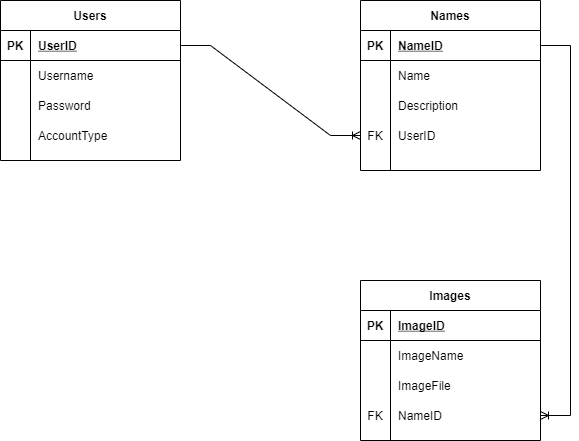

The diagram above was exported from draw.io. Its source (the exported page's mxGraphModel, read from the mxfile embedded in the PNG):
<mxGraphModel dx="2062" dy="1122" grid="1" gridSize="10" guides="1" tooltips="1" connect="1" arrows="1" fold="1" page="1" pageScale="1" pageWidth="850" pageHeight="1100" math="0" shadow="0">
  <root>
    <mxCell id="0" />
    <mxCell id="1" parent="0" />
    <mxCell id="mtQ0OKtnIG4qSu7oZ8Ih-1" value="Users" style="shape=table;startSize=30;container=1;collapsible=1;childLayout=tableLayout;fixedRows=1;rowLines=0;fontStyle=1;align=center;resizeLast=1;fillColor=default;strokeColor=default;fontColor=default;" vertex="1" parent="1">
      <mxGeometry x="40" y="80" width="180" height="160" as="geometry" />
    </mxCell>
    <mxCell id="mtQ0OKtnIG4qSu7oZ8Ih-2" value="" style="shape=partialRectangle;collapsible=0;dropTarget=0;pointerEvents=0;fillColor=none;top=0;left=0;bottom=1;right=0;points=[[0,0.5],[1,0.5]];portConstraint=eastwest;" vertex="1" parent="mtQ0OKtnIG4qSu7oZ8Ih-1">
      <mxGeometry y="30" width="180" height="30" as="geometry" />
    </mxCell>
    <mxCell id="mtQ0OKtnIG4qSu7oZ8Ih-3" value="PK" style="shape=partialRectangle;connectable=0;fillColor=none;top=0;left=0;bottom=0;right=0;fontStyle=1;overflow=hidden;" vertex="1" parent="mtQ0OKtnIG4qSu7oZ8Ih-2">
      <mxGeometry width="30" height="30" as="geometry">
        <mxRectangle width="30" height="30" as="alternateBounds" />
      </mxGeometry>
    </mxCell>
    <mxCell id="mtQ0OKtnIG4qSu7oZ8Ih-4" value="UserID" style="shape=partialRectangle;connectable=0;fillColor=none;top=0;left=0;bottom=0;right=0;align=left;spacingLeft=6;fontStyle=5;overflow=hidden;fontColor=default;" vertex="1" parent="mtQ0OKtnIG4qSu7oZ8Ih-2">
      <mxGeometry x="30" width="150" height="30" as="geometry">
        <mxRectangle width="150" height="30" as="alternateBounds" />
      </mxGeometry>
    </mxCell>
    <mxCell id="mtQ0OKtnIG4qSu7oZ8Ih-5" value="" style="shape=partialRectangle;collapsible=0;dropTarget=0;pointerEvents=0;fillColor=none;top=0;left=0;bottom=0;right=0;points=[[0,0.5],[1,0.5]];portConstraint=eastwest;" vertex="1" parent="mtQ0OKtnIG4qSu7oZ8Ih-1">
      <mxGeometry y="60" width="180" height="30" as="geometry" />
    </mxCell>
    <mxCell id="mtQ0OKtnIG4qSu7oZ8Ih-6" value="" style="shape=partialRectangle;connectable=0;fillColor=none;top=0;left=0;bottom=0;right=0;editable=1;overflow=hidden;" vertex="1" parent="mtQ0OKtnIG4qSu7oZ8Ih-5">
      <mxGeometry width="30" height="30" as="geometry">
        <mxRectangle width="30" height="30" as="alternateBounds" />
      </mxGeometry>
    </mxCell>
    <mxCell id="mtQ0OKtnIG4qSu7oZ8Ih-7" value="Username" style="shape=partialRectangle;connectable=0;fillColor=none;top=0;left=0;bottom=0;right=0;align=left;spacingLeft=6;overflow=hidden;fontColor=default;" vertex="1" parent="mtQ0OKtnIG4qSu7oZ8Ih-5">
      <mxGeometry x="30" width="150" height="30" as="geometry">
        <mxRectangle width="150" height="30" as="alternateBounds" />
      </mxGeometry>
    </mxCell>
    <mxCell id="mtQ0OKtnIG4qSu7oZ8Ih-8" value="" style="shape=partialRectangle;collapsible=0;dropTarget=0;pointerEvents=0;fillColor=none;top=0;left=0;bottom=0;right=0;points=[[0,0.5],[1,0.5]];portConstraint=eastwest;" vertex="1" parent="mtQ0OKtnIG4qSu7oZ8Ih-1">
      <mxGeometry y="90" width="180" height="30" as="geometry" />
    </mxCell>
    <mxCell id="mtQ0OKtnIG4qSu7oZ8Ih-9" value="" style="shape=partialRectangle;connectable=0;fillColor=none;top=0;left=0;bottom=0;right=0;editable=1;overflow=hidden;" vertex="1" parent="mtQ0OKtnIG4qSu7oZ8Ih-8">
      <mxGeometry width="30" height="30" as="geometry">
        <mxRectangle width="30" height="30" as="alternateBounds" />
      </mxGeometry>
    </mxCell>
    <mxCell id="mtQ0OKtnIG4qSu7oZ8Ih-10" value="Password" style="shape=partialRectangle;connectable=0;fillColor=none;top=0;left=0;bottom=0;right=0;align=left;spacingLeft=6;overflow=hidden;fontColor=default;" vertex="1" parent="mtQ0OKtnIG4qSu7oZ8Ih-8">
      <mxGeometry x="30" width="150" height="30" as="geometry">
        <mxRectangle width="150" height="30" as="alternateBounds" />
      </mxGeometry>
    </mxCell>
    <mxCell id="mtQ0OKtnIG4qSu7oZ8Ih-11" value="" style="shape=partialRectangle;collapsible=0;dropTarget=0;pointerEvents=0;fillColor=none;top=0;left=0;bottom=0;right=0;points=[[0,0.5],[1,0.5]];portConstraint=eastwest;" vertex="1" parent="mtQ0OKtnIG4qSu7oZ8Ih-1">
      <mxGeometry y="120" width="180" height="30" as="geometry" />
    </mxCell>
    <mxCell id="mtQ0OKtnIG4qSu7oZ8Ih-12" value="" style="shape=partialRectangle;connectable=0;fillColor=none;top=0;left=0;bottom=0;right=0;editable=1;overflow=hidden;" vertex="1" parent="mtQ0OKtnIG4qSu7oZ8Ih-11">
      <mxGeometry width="30" height="30" as="geometry">
        <mxRectangle width="30" height="30" as="alternateBounds" />
      </mxGeometry>
    </mxCell>
    <mxCell id="mtQ0OKtnIG4qSu7oZ8Ih-13" value="AccountType" style="shape=partialRectangle;connectable=0;fillColor=none;top=0;left=0;bottom=0;right=0;align=left;spacingLeft=6;overflow=hidden;fontColor=default;" vertex="1" parent="mtQ0OKtnIG4qSu7oZ8Ih-11">
      <mxGeometry x="30" width="150" height="30" as="geometry">
        <mxRectangle width="150" height="30" as="alternateBounds" />
      </mxGeometry>
    </mxCell>
    <mxCell id="mtQ0OKtnIG4qSu7oZ8Ih-14" value="Names" style="shape=table;startSize=30;container=1;collapsible=1;childLayout=tableLayout;fixedRows=1;rowLines=0;fontStyle=1;align=center;resizeLast=1;fontColor=default;strokeColor=default;fillColor=default;" vertex="1" parent="1">
      <mxGeometry x="400" y="80" width="180" height="170" as="geometry" />
    </mxCell>
    <mxCell id="mtQ0OKtnIG4qSu7oZ8Ih-15" value="" style="shape=partialRectangle;collapsible=0;dropTarget=0;pointerEvents=0;fillColor=none;top=0;left=0;bottom=1;right=0;points=[[0,0.5],[1,0.5]];portConstraint=eastwest;fontColor=default;strokeColor=default;" vertex="1" parent="mtQ0OKtnIG4qSu7oZ8Ih-14">
      <mxGeometry y="30" width="180" height="30" as="geometry" />
    </mxCell>
    <mxCell id="mtQ0OKtnIG4qSu7oZ8Ih-16" value="PK" style="shape=partialRectangle;connectable=0;fillColor=none;top=0;left=0;bottom=0;right=0;fontStyle=1;overflow=hidden;fontColor=default;strokeColor=default;" vertex="1" parent="mtQ0OKtnIG4qSu7oZ8Ih-15">
      <mxGeometry width="30" height="30" as="geometry">
        <mxRectangle width="30" height="30" as="alternateBounds" />
      </mxGeometry>
    </mxCell>
    <mxCell id="mtQ0OKtnIG4qSu7oZ8Ih-17" value="NameID" style="shape=partialRectangle;connectable=0;fillColor=none;top=0;left=0;bottom=0;right=0;align=left;spacingLeft=6;fontStyle=5;overflow=hidden;fontColor=default;strokeColor=default;" vertex="1" parent="mtQ0OKtnIG4qSu7oZ8Ih-15">
      <mxGeometry x="30" width="150" height="30" as="geometry">
        <mxRectangle width="150" height="30" as="alternateBounds" />
      </mxGeometry>
    </mxCell>
    <mxCell id="mtQ0OKtnIG4qSu7oZ8Ih-18" value="" style="shape=partialRectangle;collapsible=0;dropTarget=0;pointerEvents=0;fillColor=none;top=0;left=0;bottom=0;right=0;points=[[0,0.5],[1,0.5]];portConstraint=eastwest;fontColor=default;strokeColor=default;" vertex="1" parent="mtQ0OKtnIG4qSu7oZ8Ih-14">
      <mxGeometry y="60" width="180" height="30" as="geometry" />
    </mxCell>
    <mxCell id="mtQ0OKtnIG4qSu7oZ8Ih-19" value="" style="shape=partialRectangle;connectable=0;fillColor=none;top=0;left=0;bottom=0;right=0;editable=1;overflow=hidden;fontColor=default;strokeColor=default;" vertex="1" parent="mtQ0OKtnIG4qSu7oZ8Ih-18">
      <mxGeometry width="30" height="30" as="geometry">
        <mxRectangle width="30" height="30" as="alternateBounds" />
      </mxGeometry>
    </mxCell>
    <mxCell id="mtQ0OKtnIG4qSu7oZ8Ih-20" value="Name" style="shape=partialRectangle;connectable=0;fillColor=none;top=0;left=0;bottom=0;right=0;align=left;spacingLeft=6;overflow=hidden;fontColor=default;strokeColor=default;" vertex="1" parent="mtQ0OKtnIG4qSu7oZ8Ih-18">
      <mxGeometry x="30" width="150" height="30" as="geometry">
        <mxRectangle width="150" height="30" as="alternateBounds" />
      </mxGeometry>
    </mxCell>
    <mxCell id="mtQ0OKtnIG4qSu7oZ8Ih-51" value="" style="shape=partialRectangle;collapsible=0;dropTarget=0;pointerEvents=0;fillColor=none;top=0;left=0;bottom=0;right=0;points=[[0,0.5],[1,0.5]];portConstraint=eastwest;fontColor=default;strokeColor=default;" vertex="1" parent="mtQ0OKtnIG4qSu7oZ8Ih-14">
      <mxGeometry y="90" width="180" height="30" as="geometry" />
    </mxCell>
    <mxCell id="mtQ0OKtnIG4qSu7oZ8Ih-52" value="" style="shape=partialRectangle;connectable=0;fillColor=none;top=0;left=0;bottom=0;right=0;editable=1;overflow=hidden;fontColor=default;strokeColor=default;" vertex="1" parent="mtQ0OKtnIG4qSu7oZ8Ih-51">
      <mxGeometry width="30" height="30" as="geometry">
        <mxRectangle width="30" height="30" as="alternateBounds" />
      </mxGeometry>
    </mxCell>
    <mxCell id="mtQ0OKtnIG4qSu7oZ8Ih-53" value="Description" style="shape=partialRectangle;connectable=0;fillColor=none;top=0;left=0;bottom=0;right=0;align=left;spacingLeft=6;overflow=hidden;fontColor=default;strokeColor=default;" vertex="1" parent="mtQ0OKtnIG4qSu7oZ8Ih-51">
      <mxGeometry x="30" width="150" height="30" as="geometry">
        <mxRectangle width="150" height="30" as="alternateBounds" />
      </mxGeometry>
    </mxCell>
    <mxCell id="mtQ0OKtnIG4qSu7oZ8Ih-27" value="" style="shape=partialRectangle;collapsible=0;dropTarget=0;pointerEvents=0;fillColor=none;top=0;left=0;bottom=0;right=0;points=[[0,0.5],[1,0.5]];portConstraint=eastwest;fontColor=default;strokeColor=default;" vertex="1" parent="mtQ0OKtnIG4qSu7oZ8Ih-14">
      <mxGeometry y="120" width="180" height="30" as="geometry" />
    </mxCell>
    <mxCell id="mtQ0OKtnIG4qSu7oZ8Ih-28" value="FK" style="shape=partialRectangle;connectable=0;fillColor=none;top=0;left=0;bottom=0;right=0;fontStyle=0;overflow=hidden;fontColor=default;strokeColor=default;" vertex="1" parent="mtQ0OKtnIG4qSu7oZ8Ih-27">
      <mxGeometry width="30" height="30" as="geometry">
        <mxRectangle width="30" height="30" as="alternateBounds" />
      </mxGeometry>
    </mxCell>
    <mxCell id="mtQ0OKtnIG4qSu7oZ8Ih-29" value="UserID" style="shape=partialRectangle;connectable=0;fillColor=none;top=0;left=0;bottom=0;right=0;align=left;spacingLeft=6;fontStyle=0;overflow=hidden;fontColor=default;strokeColor=default;" vertex="1" parent="mtQ0OKtnIG4qSu7oZ8Ih-27">
      <mxGeometry x="30" width="150" height="30" as="geometry">
        <mxRectangle width="150" height="30" as="alternateBounds" />
      </mxGeometry>
    </mxCell>
    <mxCell id="mtQ0OKtnIG4qSu7oZ8Ih-21" value="" style="shape=partialRectangle;collapsible=0;dropTarget=0;pointerEvents=0;fillColor=none;top=0;left=0;bottom=0;right=0;points=[[0,0.5],[1,0.5]];portConstraint=eastwest;fontColor=default;strokeColor=default;" vertex="1" parent="mtQ0OKtnIG4qSu7oZ8Ih-14">
      <mxGeometry y="150" width="180" height="20" as="geometry" />
    </mxCell>
    <mxCell id="mtQ0OKtnIG4qSu7oZ8Ih-22" value="" style="shape=partialRectangle;connectable=0;fillColor=none;top=0;left=0;bottom=0;right=0;editable=1;overflow=hidden;fontColor=default;strokeColor=default;" vertex="1" parent="mtQ0OKtnIG4qSu7oZ8Ih-21">
      <mxGeometry width="30" height="20" as="geometry">
        <mxRectangle width="30" height="20" as="alternateBounds" />
      </mxGeometry>
    </mxCell>
    <mxCell id="mtQ0OKtnIG4qSu7oZ8Ih-23" value="" style="shape=partialRectangle;connectable=0;fillColor=none;top=0;left=0;bottom=0;right=0;align=left;spacingLeft=6;overflow=hidden;fontColor=default;strokeColor=default;" vertex="1" parent="mtQ0OKtnIG4qSu7oZ8Ih-21">
      <mxGeometry x="30" width="150" height="20" as="geometry">
        <mxRectangle width="150" height="20" as="alternateBounds" />
      </mxGeometry>
    </mxCell>
    <mxCell id="mtQ0OKtnIG4qSu7oZ8Ih-30" value="Images" style="shape=table;startSize=30;container=1;collapsible=1;childLayout=tableLayout;fixedRows=1;rowLines=0;fontStyle=1;align=center;resizeLast=1;fontColor=default;strokeColor=default;fillColor=default;" vertex="1" parent="1">
      <mxGeometry x="400" y="360" width="180" height="160" as="geometry" />
    </mxCell>
    <mxCell id="mtQ0OKtnIG4qSu7oZ8Ih-31" value="" style="shape=partialRectangle;collapsible=0;dropTarget=0;pointerEvents=0;fillColor=none;top=0;left=0;bottom=1;right=0;points=[[0,0.5],[1,0.5]];portConstraint=eastwest;fontColor=default;strokeColor=default;" vertex="1" parent="mtQ0OKtnIG4qSu7oZ8Ih-30">
      <mxGeometry y="30" width="180" height="30" as="geometry" />
    </mxCell>
    <mxCell id="mtQ0OKtnIG4qSu7oZ8Ih-32" value="PK" style="shape=partialRectangle;connectable=0;fillColor=none;top=0;left=0;bottom=0;right=0;fontStyle=1;overflow=hidden;fontColor=default;strokeColor=default;" vertex="1" parent="mtQ0OKtnIG4qSu7oZ8Ih-31">
      <mxGeometry width="30" height="30" as="geometry">
        <mxRectangle width="30" height="30" as="alternateBounds" />
      </mxGeometry>
    </mxCell>
    <mxCell id="mtQ0OKtnIG4qSu7oZ8Ih-33" value="ImageID" style="shape=partialRectangle;connectable=0;fillColor=none;top=0;left=0;bottom=0;right=0;align=left;spacingLeft=6;fontStyle=5;overflow=hidden;fontColor=default;strokeColor=default;" vertex="1" parent="mtQ0OKtnIG4qSu7oZ8Ih-31">
      <mxGeometry x="30" width="150" height="30" as="geometry">
        <mxRectangle width="150" height="30" as="alternateBounds" />
      </mxGeometry>
    </mxCell>
    <mxCell id="mtQ0OKtnIG4qSu7oZ8Ih-34" value="" style="shape=partialRectangle;collapsible=0;dropTarget=0;pointerEvents=0;fillColor=none;top=0;left=0;bottom=0;right=0;points=[[0,0.5],[1,0.5]];portConstraint=eastwest;fontColor=default;strokeColor=default;" vertex="1" parent="mtQ0OKtnIG4qSu7oZ8Ih-30">
      <mxGeometry y="60" width="180" height="30" as="geometry" />
    </mxCell>
    <mxCell id="mtQ0OKtnIG4qSu7oZ8Ih-35" value="" style="shape=partialRectangle;connectable=0;fillColor=none;top=0;left=0;bottom=0;right=0;editable=1;overflow=hidden;fontColor=default;strokeColor=default;" vertex="1" parent="mtQ0OKtnIG4qSu7oZ8Ih-34">
      <mxGeometry width="30" height="30" as="geometry">
        <mxRectangle width="30" height="30" as="alternateBounds" />
      </mxGeometry>
    </mxCell>
    <mxCell id="mtQ0OKtnIG4qSu7oZ8Ih-36" value="ImageName" style="shape=partialRectangle;connectable=0;fillColor=none;top=0;left=0;bottom=0;right=0;align=left;spacingLeft=6;overflow=hidden;fontColor=default;strokeColor=default;" vertex="1" parent="mtQ0OKtnIG4qSu7oZ8Ih-34">
      <mxGeometry x="30" width="150" height="30" as="geometry">
        <mxRectangle width="150" height="30" as="alternateBounds" />
      </mxGeometry>
    </mxCell>
    <mxCell id="mtQ0OKtnIG4qSu7oZ8Ih-37" value="" style="shape=partialRectangle;collapsible=0;dropTarget=0;pointerEvents=0;fillColor=none;top=0;left=0;bottom=0;right=0;points=[[0,0.5],[1,0.5]];portConstraint=eastwest;fontColor=default;strokeColor=default;" vertex="1" parent="mtQ0OKtnIG4qSu7oZ8Ih-30">
      <mxGeometry y="90" width="180" height="30" as="geometry" />
    </mxCell>
    <mxCell id="mtQ0OKtnIG4qSu7oZ8Ih-38" value="" style="shape=partialRectangle;connectable=0;fillColor=none;top=0;left=0;bottom=0;right=0;editable=1;overflow=hidden;fontColor=default;strokeColor=default;" vertex="1" parent="mtQ0OKtnIG4qSu7oZ8Ih-37">
      <mxGeometry width="30" height="30" as="geometry">
        <mxRectangle width="30" height="30" as="alternateBounds" />
      </mxGeometry>
    </mxCell>
    <mxCell id="mtQ0OKtnIG4qSu7oZ8Ih-39" value="ImageFile" style="shape=partialRectangle;connectable=0;fillColor=none;top=0;left=0;bottom=0;right=0;align=left;spacingLeft=6;overflow=hidden;fontColor=default;strokeColor=default;" vertex="1" parent="mtQ0OKtnIG4qSu7oZ8Ih-37">
      <mxGeometry x="30" width="150" height="30" as="geometry">
        <mxRectangle width="150" height="30" as="alternateBounds" />
      </mxGeometry>
    </mxCell>
    <mxCell id="mtQ0OKtnIG4qSu7oZ8Ih-46" value="" style="shape=partialRectangle;collapsible=0;dropTarget=0;pointerEvents=0;fillColor=none;top=0;left=0;bottom=0;right=0;points=[[0,0.5],[1,0.5]];portConstraint=eastwest;fontColor=default;strokeColor=default;" vertex="1" parent="mtQ0OKtnIG4qSu7oZ8Ih-30">
      <mxGeometry y="120" width="180" height="30" as="geometry" />
    </mxCell>
    <mxCell id="mtQ0OKtnIG4qSu7oZ8Ih-47" value="FK" style="shape=partialRectangle;connectable=0;fillColor=none;top=0;left=0;bottom=0;right=0;fontStyle=0;overflow=hidden;fontColor=default;strokeColor=default;" vertex="1" parent="mtQ0OKtnIG4qSu7oZ8Ih-46">
      <mxGeometry width="30" height="30" as="geometry">
        <mxRectangle width="30" height="30" as="alternateBounds" />
      </mxGeometry>
    </mxCell>
    <mxCell id="mtQ0OKtnIG4qSu7oZ8Ih-48" value="NameID" style="shape=partialRectangle;connectable=0;fillColor=none;top=0;left=0;bottom=0;right=0;align=left;spacingLeft=6;fontStyle=0;overflow=hidden;fontColor=default;strokeColor=default;" vertex="1" parent="mtQ0OKtnIG4qSu7oZ8Ih-46">
      <mxGeometry x="30" width="150" height="30" as="geometry">
        <mxRectangle width="150" height="30" as="alternateBounds" />
      </mxGeometry>
    </mxCell>
    <mxCell id="mtQ0OKtnIG4qSu7oZ8Ih-49" value="" style="edgeStyle=entityRelationEdgeStyle;fontSize=12;html=1;endArrow=ERoneToMany;rounded=0;fontColor=default;exitX=1;exitY=0.5;exitDx=0;exitDy=0;strokeColor=default;labelBackgroundColor=default;entryX=0;entryY=0.5;entryDx=0;entryDy=0;" edge="1" parent="1" source="mtQ0OKtnIG4qSu7oZ8Ih-2" target="mtQ0OKtnIG4qSu7oZ8Ih-27">
      <mxGeometry width="100" height="100" relative="1" as="geometry">
        <mxPoint x="370" y="620" as="sourcePoint" />
        <mxPoint x="470" y="520" as="targetPoint" />
      </mxGeometry>
    </mxCell>
    <mxCell id="mtQ0OKtnIG4qSu7oZ8Ih-50" value="" style="edgeStyle=entityRelationEdgeStyle;fontSize=12;html=1;endArrow=ERoneToMany;rounded=0;labelBackgroundColor=default;fontColor=default;strokeColor=default;exitX=1;exitY=0.5;exitDx=0;exitDy=0;entryX=1;entryY=0.5;entryDx=0;entryDy=0;" edge="1" parent="1" source="mtQ0OKtnIG4qSu7oZ8Ih-15" target="mtQ0OKtnIG4qSu7oZ8Ih-46">
      <mxGeometry width="100" height="100" relative="1" as="geometry">
        <mxPoint x="370" y="620" as="sourcePoint" />
        <mxPoint x="470" y="520" as="targetPoint" />
      </mxGeometry>
    </mxCell>
  </root>
</mxGraphModel>